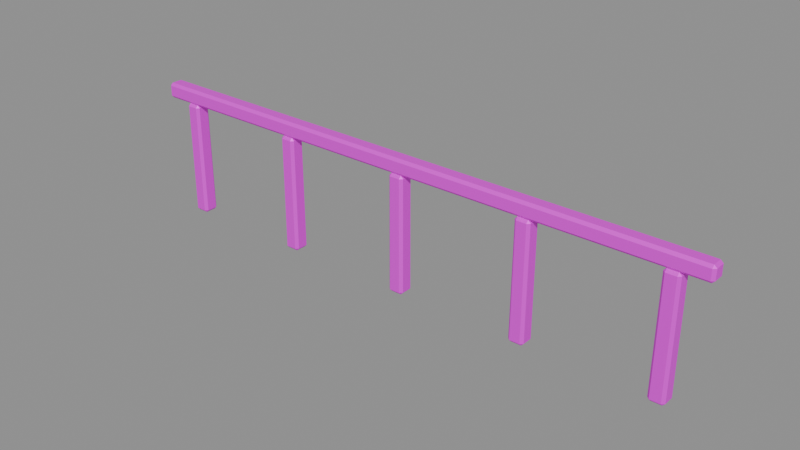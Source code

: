 # Source: balcony_rail.blend  (saved by Blender 4.5.87; exported with 4.5.12 LTS)
import bpy
from mathutils import Matrix  # noqa: F401  (used for matrix-valued properties, if any)

bpy.ops.wm.read_factory_settings(use_empty=True)
scene = bpy.context.scene
scene.name = 'ComponentPackage_balcony_rail'

# ---- collections
col_sea_scene_water_building_003_balcony_rail = bpy.data.collections.new('SEA-SCENE-WATER-BUILDING-003-BALCONY-RAIL'); scene.collection.children.link(col_sea_scene_water_building_003_balcony_rail)

# ---- images (referenced by path relative to the original .blend; pixels are not part of the script)
import os
ASSET_DIR = os.environ.get("B2B_ASSET_DIR", "")  # directory of the original .blend (textures are referenced by path, not embedded)
HERE = os.path.dirname(os.path.abspath(__file__))  # packed textures are extracted next to this script under _unpacked/

def load_image(name, relpath, width, height, colorspace="sRGB"):
    """Load a texture the original file referenced (path relative to the .blend, or extracted next to this script)."""
    p = next((c for c in (os.path.join(HERE, relpath), os.path.join(ASSET_DIR, relpath)) if relpath and os.path.exists(c)), "")
    if p:
        img = bpy.data.images.load(p, check_existing=True)
        img.name = name
    else:  # same state as the original file: an image datablock whose file is absent (Cycles renders it pink)
        img = bpy.data.images.new(name, width, height)
        img.source = "FILE"
        img.filepath = "//" + (relpath or name)
    img.colorspace_settings.name = colorspace
    return img
img_sea_cabin_timber_8x8_512_png = load_image('sea_cabin_timber_8x8_512.png', 'sea_cabin_timber_8x8_512.png', 1024, 1024, 'sRGB')

# ---- materials (node trees are filled in below, after node groups)
mat_wb003v2_sea_metal = bpy.data.materials.new('WB003V2_SEA_Metal')

# ---- material node trees
mat_wb003v2_sea_metal.use_nodes = True; mat_wb003v2_sea_metal.node_tree.nodes.clear()
_N = mat_wb003v2_sea_metal.node_tree.nodes; _L = mat_wb003v2_sea_metal.node_tree.links
n0 = _N.new('ShaderNodeBsdfPrincipled'); n0.name = '原理化 BSDF'; n0.location = (-200, 100)
n0.inputs[1].default_value = 0.25
n0.inputs[2].default_value = 0.55
n1 = _N.new('ShaderNodeOutputMaterial'); n1.name = '材质输出'; n1.location = (200, 100)
n2 = _N.new('ShaderNodeUVMap'); n2.name = 'UV 贴图'; n2.location = (0, 0)
n2.uv_map = 'PaletteUV'
n3 = _N.new('ShaderNodeTexImage'); n3.name = '图像纹理'; n3.location = (0, 0)
n3.image = img_sea_cabin_timber_8x8_512_png
n3.interpolation = 'Closest'
n3.extension = 'EXTEND'
_L.new(n0.outputs[0], n1.inputs[0])
_L.new(n2.outputs[0], n3.inputs[0])
_L.new(n3.outputs[0], n0.inputs[0])
n1.is_active_output = True

# ---- meshes
me_wb003v2_post_070 = bpy.data.meshes.new('WB003V2_Post.070')
me_wb003v2_post_070.from_pydata([(-2.06, -0.03997, 0.02), (-2.04, -0.04, 0.0), (-2.04, -0.05996, 0.02), (-1.94, -0.03997, 0.02), (-1.96, -0.05996, 0.02), (-1.96, -0.04, 0.0), (-1.96, 0.05996, 0.02), (-1.94, 0.03997, 0.02), (-1.96, 0.04, 0.0), (-2.06, 0.03997, 0.02), (-2.04, 0.05996, 0.02), (-2.04, 0.04, 0.0), (-2.058, -0.03883, 0.88), (-2.039, -0.05824, 0.88), (-2.039, -0.0388, 0.9), (-1.942, -0.03883, 0.88), (-1.961, -0.0388, 0.9), (-1.961, -0.05824, 0.88), (-1.961, 0.05824, 0.88), (-1.961, 0.0388, 0.9), (-1.942, 0.03883, 0.88), (-2.058, 0.03883, 0.88), (-2.039, 0.0388, 0.9), (-2.039, 0.05824, 0.88)], [], [(0, 1, 2), (3, 4, 5), (6, 7, 8), (9, 10, 11), (12, 13, 14), (15, 16, 17), (18, 19, 20), (21, 22, 23), (0, 9, 11, 1), (8, 11, 10, 6), (5, 8, 7, 3), (1, 5, 4, 2), (2, 13, 12, 0), (3, 15, 17, 4), (13, 17, 16, 14), (6, 18, 20, 7), (15, 20, 19, 16), (9, 21, 23, 10), (18, 23, 22, 19), (14, 22, 21, 12), (9, 0, 12, 21), (11, 8, 5, 1), (2, 4, 17, 13), (3, 7, 20, 15), (6, 10, 23, 18), (14, 16, 19, 22)])
_uv = me_wb003v2_post_070.uv_layers.new(name='PaletteUV')
_uv.uv.foreach_set('vector', [0.3405, 0.0625, 0.2985, 0.08675, 0.2985, 0.03825, 0.3405, 0.0625, 0.2985, 0.08675, 0.2985, 0.03825, 0.3405, 0.0625, 0.2985, 0.08675, 0.2985, 0.03825, 0.3405, 0.0625, 0.2985, 0.08675, 0.2985, 0.03825, 0.3405, 0.0625, 0.2985, 0.08675, 0.2985, 0.03825, 0.3405, 0.0625, 0.2985, 0.08675, 0.2985, 0.03825, 0.3405, 0.0625, 0.2985, 0.08675, 0.2985, 0.03825, 0.3405, 0.0625, 0.2985, 0.08675, 0.2985, 0.03825, 0.3405, 0.0625, 0.3125, 0.0905, 0.2845, 0.0625, 0.3125, 0.0345, 0.3405, 0.0625, 0.3125, 0.0905, 0.2845, 0.0625, 0.3125, 0.0345, 0.3405, 0.0625, 0.3125, 0.0905, 0.2845, 0.0625, 0.3125, 0.0345, 0.3405, 0.0625, 0.3125, 0.0905, 0.2845, 0.0625, 0.3125, 0.0345, 0.3405, 0.0625, 0.3125, 0.0905, 0.2845, 0.0625, 0.3125, 0.0345, 0.3405, 0.0625, 0.3125, 0.0905, 0.2845, 0.0625, 0.3125, 0.0345, 0.3405, 0.0625, 0.3125, 0.0905, 0.2845, 0.0625, 0.3125, 0.0345, 0.3405, 0.0625, 0.3125, 0.0905, 0.2845, 0.0625, 0.3125, 0.0345, 0.3405, 0.0625, 0.3125, 0.0905, 0.2845, 0.0625, 0.3125, 0.0345, 0.3405, 0.0625, 0.3125, 0.0905, 0.2845, 0.0625, 0.3125, 0.0345, 0.3405, 0.0625, 0.3125, 0.0905, 0.2845, 0.0625, 0.3125, 0.0345, 0.3405, 0.0625, 0.3125, 0.0905, 0.2845, 0.0625, 0.3125, 0.0345, 0.3405, 0.0625, 0.3125, 0.0905, 0.2845, 0.0625, 0.3125, 0.0345, 0.3405, 0.0625, 0.3125, 0.0905, 0.2845, 0.0625, 0.3125, 0.0345, 0.3405, 0.0625, 0.3125, 0.0905, 0.2845, 0.0625, 0.3125, 0.0345, 0.3405, 0.0625, 0.3125, 0.0905, 0.2845, 0.0625, 0.3125, 0.0345, 0.3405, 0.0625, 0.3125, 0.0905, 0.2845, 0.0625, 0.3125, 0.0345, 0.3405, 0.0625, 0.3125, 0.0905, 0.2845, 0.0625, 0.3125, 0.0345])
me_wb003v2_post_070.materials.append(mat_wb003v2_sea_metal)
me_wb003v2_post_070.update()
me_wb003v2_post_071 = bpy.data.meshes.new('WB003V2_Post.071')
me_wb003v2_post_071.from_pydata([(-1.06, -0.03997, 0.02), (-1.04, -0.04, 0.0), (-1.04, -0.05996, 0.02), (-0.94, -0.03997, 0.02), (-0.96, -0.05996, 0.02), (-0.96, -0.04, 0.0), (-0.96, 0.05996, 0.02), (-0.94, 0.03997, 0.02), (-0.96, 0.04, 0.0), (-1.06, 0.03997, 0.02), (-1.04, 0.05996, 0.02), (-1.04, 0.04, 0.0), (-1.058, -0.03883, 0.88), (-1.039, -0.05824, 0.88), (-1.039, -0.0388, 0.9), (-0.9418, -0.03883, 0.88), (-0.9612, -0.0388, 0.9), (-0.9612, -0.05824, 0.88), (-0.9612, 0.05824, 0.88), (-0.9612, 0.0388, 0.9), (-0.9418, 0.03883, 0.88), (-1.058, 0.03883, 0.88), (-1.039, 0.0388, 0.9), (-1.039, 0.05824, 0.88)], [], [(0, 1, 2), (3, 4, 5), (6, 7, 8), (9, 10, 11), (12, 13, 14), (15, 16, 17), (18, 19, 20), (21, 22, 23), (0, 9, 11, 1), (8, 11, 10, 6), (5, 8, 7, 3), (1, 5, 4, 2), (2, 13, 12, 0), (3, 15, 17, 4), (13, 17, 16, 14), (6, 18, 20, 7), (15, 20, 19, 16), (9, 21, 23, 10), (18, 23, 22, 19), (14, 22, 21, 12), (9, 0, 12, 21), (11, 8, 5, 1), (2, 4, 17, 13), (3, 7, 20, 15), (6, 10, 23, 18), (14, 16, 19, 22)])
_uv = me_wb003v2_post_071.uv_layers.new(name='PaletteUV')
_uv.uv.foreach_set('vector', [0.3405, 0.0625, 0.2985, 0.08675, 0.2985, 0.03825, 0.3405, 0.0625, 0.2985, 0.08675, 0.2985, 0.03825, 0.3405, 0.0625, 0.2985, 0.08675, 0.2985, 0.03825, 0.3405, 0.0625, 0.2985, 0.08675, 0.2985, 0.03825, 0.3405, 0.0625, 0.2985, 0.08675, 0.2985, 0.03825, 0.3405, 0.0625, 0.2985, 0.08675, 0.2985, 0.03825, 0.3405, 0.0625, 0.2985, 0.08675, 0.2985, 0.03825, 0.3405, 0.0625, 0.2985, 0.08675, 0.2985, 0.03825, 0.3405, 0.0625, 0.3125, 0.0905, 0.2845, 0.0625, 0.3125, 0.0345, 0.3405, 0.0625, 0.3125, 0.0905, 0.2845, 0.0625, 0.3125, 0.0345, 0.3405, 0.0625, 0.3125, 0.0905, 0.2845, 0.0625, 0.3125, 0.0345, 0.3405, 0.0625, 0.3125, 0.0905, 0.2845, 0.0625, 0.3125, 0.0345, 0.3405, 0.0625, 0.3125, 0.0905, 0.2845, 0.0625, 0.3125, 0.0345, 0.3405, 0.0625, 0.3125, 0.0905, 0.2845, 0.0625, 0.3125, 0.0345, 0.3405, 0.0625, 0.3125, 0.0905, 0.2845, 0.0625, 0.3125, 0.0345, 0.3405, 0.0625, 0.3125, 0.0905, 0.2845, 0.0625, 0.3125, 0.0345, 0.3405, 0.0625, 0.3125, 0.0905, 0.2845, 0.0625, 0.3125, 0.0345, 0.3405, 0.0625, 0.3125, 0.0905, 0.2845, 0.0625, 0.3125, 0.0345, 0.3405, 0.0625, 0.3125, 0.0905, 0.2845, 0.0625, 0.3125, 0.0345, 0.3405, 0.0625, 0.3125, 0.0905, 0.2845, 0.0625, 0.3125, 0.0345, 0.3405, 0.0625, 0.3125, 0.0905, 0.2845, 0.0625, 0.3125, 0.0345, 0.3405, 0.0625, 0.3125, 0.0905, 0.2845, 0.0625, 0.3125, 0.0345, 0.3405, 0.0625, 0.3125, 0.0905, 0.2845, 0.0625, 0.3125, 0.0345, 0.3405, 0.0625, 0.3125, 0.0905, 0.2845, 0.0625, 0.3125, 0.0345, 0.3405, 0.0625, 0.3125, 0.0905, 0.2845, 0.0625, 0.3125, 0.0345, 0.3405, 0.0625, 0.3125, 0.0905, 0.2845, 0.0625, 0.3125, 0.0345])
me_wb003v2_post_071.materials.append(mat_wb003v2_sea_metal)
me_wb003v2_post_071.update()
me_wb003v2_post_072 = bpy.data.meshes.new('WB003V2_Post.072')
me_wb003v2_post_072.from_pydata([(-0.05996, -0.03997, 0.02), (-0.04, -0.04, 0.0), (-0.03997, -0.05996, 0.02), (0.05996, -0.03997, 0.02), (0.03997, -0.05996, 0.02), (0.04, -0.04, 0.0), (0.03997, 0.05996, 0.02), (0.05996, 0.03997, 0.02), (0.04, 0.04, 0.0), (-0.05996, 0.03997, 0.02), (-0.03997, 0.05996, 0.02), (-0.04, 0.04, 0.0), (-0.05824, -0.03883, 0.88), (-0.03883, -0.05824, 0.88), (-0.0388, -0.0388, 0.9), (0.05824, -0.03883, 0.88), (0.0388, -0.0388, 0.9), (0.03883, -0.05824, 0.88), (0.03883, 0.05824, 0.88), (0.0388, 0.0388, 0.9), (0.05824, 0.03883, 0.88), (-0.05824, 0.03883, 0.88), (-0.0388, 0.0388, 0.9), (-0.03883, 0.05824, 0.88)], [], [(0, 1, 2), (3, 4, 5), (6, 7, 8), (9, 10, 11), (12, 13, 14), (15, 16, 17), (18, 19, 20), (21, 22, 23), (0, 9, 11, 1), (8, 11, 10, 6), (5, 8, 7, 3), (1, 5, 4, 2), (2, 13, 12, 0), (3, 15, 17, 4), (13, 17, 16, 14), (6, 18, 20, 7), (15, 20, 19, 16), (9, 21, 23, 10), (18, 23, 22, 19), (14, 22, 21, 12), (9, 0, 12, 21), (11, 8, 5, 1), (2, 4, 17, 13), (3, 7, 20, 15), (6, 10, 23, 18), (14, 16, 19, 22)])
_uv = me_wb003v2_post_072.uv_layers.new(name='PaletteUV')
_uv.uv.foreach_set('vector', [0.3405, 0.0625, 0.2985, 0.08675, 0.2985, 0.03825, 0.3405, 0.0625, 0.2985, 0.08675, 0.2985, 0.03825, 0.3405, 0.0625, 0.2985, 0.08675, 0.2985, 0.03825, 0.3405, 0.0625, 0.2985, 0.08675, 0.2985, 0.03825, 0.3405, 0.0625, 0.2985, 0.08675, 0.2985, 0.03825, 0.3405, 0.0625, 0.2985, 0.08675, 0.2985, 0.03825, 0.3405, 0.0625, 0.2985, 0.08675, 0.2985, 0.03825, 0.3405, 0.0625, 0.2985, 0.08675, 0.2985, 0.03825, 0.3405, 0.0625, 0.3125, 0.0905, 0.2845, 0.0625, 0.3125, 0.0345, 0.3405, 0.0625, 0.3125, 0.0905, 0.2845, 0.0625, 0.3125, 0.0345, 0.3405, 0.0625, 0.3125, 0.0905, 0.2845, 0.0625, 0.3125, 0.0345, 0.3405, 0.0625, 0.3125, 0.0905, 0.2845, 0.0625, 0.3125, 0.0345, 0.3405, 0.0625, 0.3125, 0.0905, 0.2845, 0.0625, 0.3125, 0.0345, 0.3405, 0.0625, 0.3125, 0.0905, 0.2845, 0.0625, 0.3125, 0.0345, 0.3405, 0.0625, 0.3125, 0.0905, 0.2845, 0.0625, 0.3125, 0.0345, 0.3405, 0.0625, 0.3125, 0.0905, 0.2845, 0.0625, 0.3125, 0.0345, 0.3405, 0.0625, 0.3125, 0.0905, 0.2845, 0.0625, 0.3125, 0.0345, 0.3405, 0.0625, 0.3125, 0.0905, 0.2845, 0.0625, 0.3125, 0.0345, 0.3405, 0.0625, 0.3125, 0.0905, 0.2845, 0.0625, 0.3125, 0.0345, 0.3405, 0.0625, 0.3125, 0.0905, 0.2845, 0.0625, 0.3125, 0.0345, 0.3405, 0.0625, 0.3125, 0.0905, 0.2845, 0.0625, 0.3125, 0.0345, 0.3405, 0.0625, 0.3125, 0.0905, 0.2845, 0.0625, 0.3125, 0.0345, 0.3405, 0.0625, 0.3125, 0.0905, 0.2845, 0.0625, 0.3125, 0.0345, 0.3405, 0.0625, 0.3125, 0.0905, 0.2845, 0.0625, 0.3125, 0.0345, 0.3405, 0.0625, 0.3125, 0.0905, 0.2845, 0.0625, 0.3125, 0.0345, 0.3405, 0.0625, 0.3125, 0.0905, 0.2845, 0.0625, 0.3125, 0.0345])
me_wb003v2_post_072.materials.append(mat_wb003v2_sea_metal)
me_wb003v2_post_072.update()
me_wb003v2_post_073 = bpy.data.meshes.new('WB003V2_Post.073')
me_wb003v2_post_073.from_pydata([(0.94, -0.03997, 0.02), (0.96, -0.04, 0.0), (0.96, -0.05996, 0.02), (1.06, -0.03997, 0.02), (1.04, -0.05996, 0.02), (1.04, -0.04, 0.0), (1.04, 0.05996, 0.02), (1.06, 0.03997, 0.02), (1.04, 0.04, 0.0), (0.94, 0.03997, 0.02), (0.96, 0.05996, 0.02), (0.96, 0.04, 0.0), (0.9418, -0.03883, 0.88), (0.9612, -0.05824, 0.88), (0.9612, -0.0388, 0.9), (1.058, -0.03883, 0.88), (1.039, -0.0388, 0.9), (1.039, -0.05824, 0.88), (1.039, 0.05824, 0.88), (1.039, 0.0388, 0.9), (1.058, 0.03883, 0.88), (0.9418, 0.03883, 0.88), (0.9612, 0.0388, 0.9), (0.9612, 0.05824, 0.88)], [], [(0, 1, 2), (3, 4, 5), (6, 7, 8), (9, 10, 11), (12, 13, 14), (15, 16, 17), (18, 19, 20), (21, 22, 23), (0, 9, 11, 1), (8, 11, 10, 6), (5, 8, 7, 3), (1, 5, 4, 2), (2, 13, 12, 0), (3, 15, 17, 4), (13, 17, 16, 14), (6, 18, 20, 7), (15, 20, 19, 16), (9, 21, 23, 10), (18, 23, 22, 19), (14, 22, 21, 12), (9, 0, 12, 21), (11, 8, 5, 1), (2, 4, 17, 13), (3, 7, 20, 15), (6, 10, 23, 18), (14, 16, 19, 22)])
_uv = me_wb003v2_post_073.uv_layers.new(name='PaletteUV')
_uv.uv.foreach_set('vector', [0.3405, 0.0625, 0.2985, 0.08675, 0.2985, 0.03825, 0.3405, 0.0625, 0.2985, 0.08675, 0.2985, 0.03825, 0.3405, 0.0625, 0.2985, 0.08675, 0.2985, 0.03825, 0.3405, 0.0625, 0.2985, 0.08675, 0.2985, 0.03825, 0.3405, 0.0625, 0.2985, 0.08675, 0.2985, 0.03825, 0.3405, 0.0625, 0.2985, 0.08675, 0.2985, 0.03825, 0.3405, 0.0625, 0.2985, 0.08675, 0.2985, 0.03825, 0.3405, 0.0625, 0.2985, 0.08675, 0.2985, 0.03825, 0.3405, 0.0625, 0.3125, 0.0905, 0.2845, 0.0625, 0.3125, 0.0345, 0.3405, 0.0625, 0.3125, 0.0905, 0.2845, 0.0625, 0.3125, 0.0345, 0.3405, 0.0625, 0.3125, 0.0905, 0.2845, 0.0625, 0.3125, 0.0345, 0.3405, 0.0625, 0.3125, 0.0905, 0.2845, 0.0625, 0.3125, 0.0345, 0.3405, 0.0625, 0.3125, 0.0905, 0.2845, 0.0625, 0.3125, 0.0345, 0.3405, 0.0625, 0.3125, 0.0905, 0.2845, 0.0625, 0.3125, 0.0345, 0.3405, 0.0625, 0.3125, 0.0905, 0.2845, 0.0625, 0.3125, 0.0345, 0.3405, 0.0625, 0.3125, 0.0905, 0.2845, 0.0625, 0.3125, 0.0345, 0.3405, 0.0625, 0.3125, 0.0905, 0.2845, 0.0625, 0.3125, 0.0345, 0.3405, 0.0625, 0.3125, 0.0905, 0.2845, 0.0625, 0.3125, 0.0345, 0.3405, 0.0625, 0.3125, 0.0905, 0.2845, 0.0625, 0.3125, 0.0345, 0.3405, 0.0625, 0.3125, 0.0905, 0.2845, 0.0625, 0.3125, 0.0345, 0.3405, 0.0625, 0.3125, 0.0905, 0.2845, 0.0625, 0.3125, 0.0345, 0.3405, 0.0625, 0.3125, 0.0905, 0.2845, 0.0625, 0.3125, 0.0345, 0.3405, 0.0625, 0.3125, 0.0905, 0.2845, 0.0625, 0.3125, 0.0345, 0.3405, 0.0625, 0.3125, 0.0905, 0.2845, 0.0625, 0.3125, 0.0345, 0.3405, 0.0625, 0.3125, 0.0905, 0.2845, 0.0625, 0.3125, 0.0345, 0.3405, 0.0625, 0.3125, 0.0905, 0.2845, 0.0625, 0.3125, 0.0345])
me_wb003v2_post_073.materials.append(mat_wb003v2_sea_metal)
me_wb003v2_post_073.update()
me_wb003v2_post_074 = bpy.data.meshes.new('WB003V2_Post.074')
me_wb003v2_post_074.from_pydata([(1.94, -0.03997, 0.02), (1.96, -0.04, 0.0), (1.96, -0.05996, 0.02), (2.06, -0.03997, 0.02), (2.04, -0.05996, 0.02), (2.04, -0.04, 0.0), (2.04, 0.05996, 0.02), (2.06, 0.03997, 0.02), (2.04, 0.04, 0.0), (1.94, 0.03997, 0.02), (1.96, 0.05996, 0.02), (1.96, 0.04, 0.0), (1.942, -0.03883, 0.88), (1.961, -0.05824, 0.88), (1.961, -0.0388, 0.9), (2.058, -0.03883, 0.88), (2.039, -0.0388, 0.9), (2.039, -0.05824, 0.88), (2.039, 0.05824, 0.88), (2.039, 0.0388, 0.9), (2.058, 0.03883, 0.88), (1.942, 0.03883, 0.88), (1.961, 0.0388, 0.9), (1.961, 0.05824, 0.88)], [], [(0, 1, 2), (3, 4, 5), (6, 7, 8), (9, 10, 11), (12, 13, 14), (15, 16, 17), (18, 19, 20), (21, 22, 23), (0, 9, 11, 1), (8, 11, 10, 6), (5, 8, 7, 3), (1, 5, 4, 2), (2, 13, 12, 0), (3, 15, 17, 4), (13, 17, 16, 14), (6, 18, 20, 7), (15, 20, 19, 16), (9, 21, 23, 10), (18, 23, 22, 19), (14, 22, 21, 12), (9, 0, 12, 21), (11, 8, 5, 1), (2, 4, 17, 13), (3, 7, 20, 15), (6, 10, 23, 18), (14, 16, 19, 22)])
_uv = me_wb003v2_post_074.uv_layers.new(name='PaletteUV')
_uv.uv.foreach_set('vector', [0.3405, 0.0625, 0.2985, 0.08675, 0.2985, 0.03825, 0.3405, 0.0625, 0.2985, 0.08675, 0.2985, 0.03825, 0.3405, 0.0625, 0.2985, 0.08675, 0.2985, 0.03825, 0.3405, 0.0625, 0.2985, 0.08675, 0.2985, 0.03825, 0.3405, 0.0625, 0.2985, 0.08675, 0.2985, 0.03825, 0.3405, 0.0625, 0.2985, 0.08675, 0.2985, 0.03825, 0.3405, 0.0625, 0.2985, 0.08675, 0.2985, 0.03825, 0.3405, 0.0625, 0.2985, 0.08675, 0.2985, 0.03825, 0.3405, 0.0625, 0.3125, 0.0905, 0.2845, 0.0625, 0.3125, 0.0345, 0.3405, 0.0625, 0.3125, 0.0905, 0.2845, 0.0625, 0.3125, 0.0345, 0.3405, 0.0625, 0.3125, 0.0905, 0.2845, 0.0625, 0.3125, 0.0345, 0.3405, 0.0625, 0.3125, 0.0905, 0.2845, 0.0625, 0.3125, 0.0345, 0.3405, 0.0625, 0.3125, 0.0905, 0.2845, 0.0625, 0.3125, 0.0345, 0.3405, 0.0625, 0.3125, 0.0905, 0.2845, 0.0625, 0.3125, 0.0345, 0.3405, 0.0625, 0.3125, 0.0905, 0.2845, 0.0625, 0.3125, 0.0345, 0.3405, 0.0625, 0.3125, 0.0905, 0.2845, 0.0625, 0.3125, 0.0345, 0.3405, 0.0625, 0.3125, 0.0905, 0.2845, 0.0625, 0.3125, 0.0345, 0.3405, 0.0625, 0.3125, 0.0905, 0.2845, 0.0625, 0.3125, 0.0345, 0.3405, 0.0625, 0.3125, 0.0905, 0.2845, 0.0625, 0.3125, 0.0345, 0.3405, 0.0625, 0.3125, 0.0905, 0.2845, 0.0625, 0.3125, 0.0345, 0.3405, 0.0625, 0.3125, 0.0905, 0.2845, 0.0625, 0.3125, 0.0345, 0.3405, 0.0625, 0.3125, 0.0905, 0.2845, 0.0625, 0.3125, 0.0345, 0.3405, 0.0625, 0.3125, 0.0905, 0.2845, 0.0625, 0.3125, 0.0345, 0.3405, 0.0625, 0.3125, 0.0905, 0.2845, 0.0625, 0.3125, 0.0345, 0.3405, 0.0625, 0.3125, 0.0905, 0.2845, 0.0625, 0.3125, 0.0345, 0.3405, 0.0625, 0.3125, 0.0905, 0.2845, 0.0625, 0.3125, 0.0345])
me_wb003v2_post_074.materials.append(mat_wb003v2_sea_metal)
me_wb003v2_post_074.update()
me_wb003v2_top_004 = bpy.data.meshes.new('WB003V2_Top.004')
me_wb003v2_top_004.from_pydata([(-2.25, -0.04, 0.92), (-2.23, -0.03999, 0.9), (-2.23, -0.05999, 0.92), (2.25, -0.0388, 0.9212), (2.23, -0.05821, 0.9212), (2.23, -0.03881, 0.9018), (2.23, 0.05821, 0.9212), (2.25, 0.0388, 0.9212), (2.23, 0.03881, 0.9018), (-2.25, 0.04, 0.92), (-2.23, 0.05999, 0.92), (-2.23, 0.03999, 0.9), (-2.25, -0.04, 1.0), (-2.23, -0.05999, 1.0), (-2.23, -0.03999, 1.02), (2.25, -0.0388, 0.9988), (2.23, -0.03881, 1.018), (2.23, -0.05821, 0.9988), (2.23, 0.05821, 0.9988), (2.23, 0.03881, 1.018), (2.25, 0.0388, 0.9988), (-2.25, 0.04, 1.0), (-2.23, 0.03999, 1.02), (-2.23, 0.05999, 1.0)], [], [(0, 1, 2), (3, 4, 5), (6, 7, 8), (9, 10, 11), (12, 13, 14), (15, 16, 17), (18, 19, 20), (21, 22, 23), (0, 9, 11, 1), (8, 11, 10, 6), (5, 8, 7, 3), (1, 5, 4, 2), (2, 13, 12, 0), (3, 15, 17, 4), (13, 17, 16, 14), (6, 18, 20, 7), (15, 20, 19, 16), (9, 21, 23, 10), (18, 23, 22, 19), (14, 22, 21, 12), (9, 0, 12, 21), (11, 8, 5, 1), (2, 4, 17, 13), (3, 7, 20, 15), (6, 10, 23, 18), (14, 16, 19, 22)])
_uv = me_wb003v2_top_004.uv_layers.new(name='PaletteUV')
_uv.uv.foreach_set('vector', [0.5905, 0.0625, 0.5485, 0.08675, 0.5485, 0.03825, 0.5905, 0.0625, 0.5485, 0.08675, 0.5485, 0.03825, 0.5905, 0.0625, 0.5485, 0.08675, 0.5485, 0.03825, 0.5905, 0.0625, 0.5485, 0.08675, 0.5485, 0.03825, 0.5905, 0.0625, 0.5485, 0.08675, 0.5485, 0.03825, 0.5905, 0.0625, 0.5485, 0.08675, 0.5485, 0.03825, 0.5905, 0.0625, 0.5485, 0.08675, 0.5485, 0.03825, 0.5905, 0.0625, 0.5485, 0.08675, 0.5485, 0.03825, 0.5905, 0.0625, 0.5625, 0.0905, 0.5345, 0.0625, 0.5625, 0.0345, 0.5905, 0.0625, 0.5625, 0.0905, 0.5345, 0.0625, 0.5625, 0.0345, 0.5905, 0.0625, 0.5625, 0.0905, 0.5345, 0.0625, 0.5625, 0.0345, 0.5905, 0.0625, 0.5625, 0.0905, 0.5345, 0.0625, 0.5625, 0.0345, 0.5905, 0.0625, 0.5625, 0.0905, 0.5345, 0.0625, 0.5625, 0.0345, 0.5905, 0.0625, 0.5625, 0.0905, 0.5345, 0.0625, 0.5625, 0.0345, 0.5905, 0.0625, 0.5625, 0.0905, 0.5345, 0.0625, 0.5625, 0.0345, 0.5905, 0.0625, 0.5625, 0.0905, 0.5345, 0.0625, 0.5625, 0.0345, 0.5905, 0.0625, 0.5625, 0.0905, 0.5345, 0.0625, 0.5625, 0.0345, 0.5905, 0.0625, 0.5625, 0.0905, 0.5345, 0.0625, 0.5625, 0.0345, 0.5905, 0.0625, 0.5625, 0.0905, 0.5345, 0.0625, 0.5625, 0.0345, 0.5905, 0.0625, 0.5625, 0.0905, 0.5345, 0.0625, 0.5625, 0.0345, 0.5905, 0.0625, 0.5625, 0.0905, 0.5345, 0.0625, 0.5625, 0.0345, 0.5905, 0.0625, 0.5625, 0.0905, 0.5345, 0.0625, 0.5625, 0.0345, 0.5905, 0.0625, 0.5625, 0.0905, 0.5345, 0.0625, 0.5625, 0.0345, 0.5905, 0.0625, 0.5625, 0.0905, 0.5345, 0.0625, 0.5625, 0.0345, 0.5905, 0.0625, 0.5625, 0.0905, 0.5345, 0.0625, 0.5625, 0.0345, 0.5905, 0.0625, 0.5625, 0.0905, 0.5345, 0.0625, 0.5625, 0.0345])
me_wb003v2_top_004.materials.append(mat_wb003v2_sea_metal)
me_wb003v2_top_004.update()

# ---- objects
ob_wb003v2_post_010 = bpy.data.objects.new('WB003V2_Post.010', me_wb003v2_post_070)
ob_wb003v2_post_011 = bpy.data.objects.new('WB003V2_Post.011', me_wb003v2_post_071)
ob_wb003v2_post_012 = bpy.data.objects.new('WB003V2_Post.012', me_wb003v2_post_072)
ob_wb003v2_post_013 = bpy.data.objects.new('WB003V2_Post.013', me_wb003v2_post_073)
ob_wb003v2_post_014 = bpy.data.objects.new('WB003V2_Post.014', me_wb003v2_post_074)
ob_wb003v2_top = bpy.data.objects.new('WB003V2_Top', me_wb003v2_top_004)

# ---- transforms, parenting, visibility, modifiers, constraints
ob_wb003v2_post_010.location = (0.0, 0.0, 0.0)
ob_wb003v2_post_011.location = (0.0, 0.0, 0.0)
ob_wb003v2_post_012.location = (0.0, 0.0, 0.0)
ob_wb003v2_post_013.location = (0.0, 0.0, 0.0)
ob_wb003v2_post_014.location = (0.0, 0.0, 0.0)
ob_wb003v2_top.location = (0.0, 0.0, 0.0)

# ---- collection membership
col_sea_scene_water_building_003_balcony_rail.objects.link(ob_wb003v2_post_010)
col_sea_scene_water_building_003_balcony_rail.objects.link(ob_wb003v2_post_011)
col_sea_scene_water_building_003_balcony_rail.objects.link(ob_wb003v2_post_012)
col_sea_scene_water_building_003_balcony_rail.objects.link(ob_wb003v2_post_013)
col_sea_scene_water_building_003_balcony_rail.objects.link(ob_wb003v2_post_014)
col_sea_scene_water_building_003_balcony_rail.objects.link(ob_wb003v2_top)

# ---- scene / render settings (as saved in the file)
scene.frame_start = 1; scene.frame_end = 250; scene.frame_set(1)
scene.render.engine = 'BLENDER_EEVEE_NEXT'
scene.render.image_settings.exr_codec = 'NONE'
scene.render.simplify_subdivision_render = 0
scene.render.simplify_child_particles_render = 0.0
scene.eevee.use_volume_custom_range = False
scene.eevee.use_fast_gi = False
scene.eevee.use_shadows = False
scene.view_settings.white_balance_temperature = 0.0
scene.view_settings.white_balance_tint = 0.0
scene.view_settings.white_balance_whitepoint = (2.97, 0.5193, -0.0414)
bpy.context.view_layer.update()

# ---- added for rendering (the .blend has no active camera and no usable light): camera, sun + grey world if the file has none
cam_auto = bpy.data.cameras.new('AutoCamera')
cam_auto.lens = 50.0
cam_auto.sensor_width = 36.0
cam_auto.clip_end = 1000.0
ob_auto_camera = bpy.data.objects.new('AutoCamera', cam_auto)
scene.collection.objects.link(ob_auto_camera)
ob_auto_camera.location = (4.27057, -5.12468, 3.92645)
ob_auto_camera.rotation_euler = (1.09748, -7.21219e-08, 0.694738)
scene.camera = ob_auto_camera
light_auto_sun = bpy.data.lights.new('AutoSun', 'SUN')
light_auto_sun.energy = 3.0
light_auto_sun.angle = 0.0523599
ob_auto_sun = bpy.data.objects.new('AutoSun', light_auto_sun)
scene.collection.objects.link(ob_auto_sun)
ob_auto_sun.rotation_euler = (0.872665, 0.174533, 0.523599)
if scene.world is None:
    world_auto = bpy.data.worlds.new('AutoWorld')
    world_auto.color = (0.3, 0.3, 0.3)
    scene.world = world_auto
bpy.context.view_layer.update()
